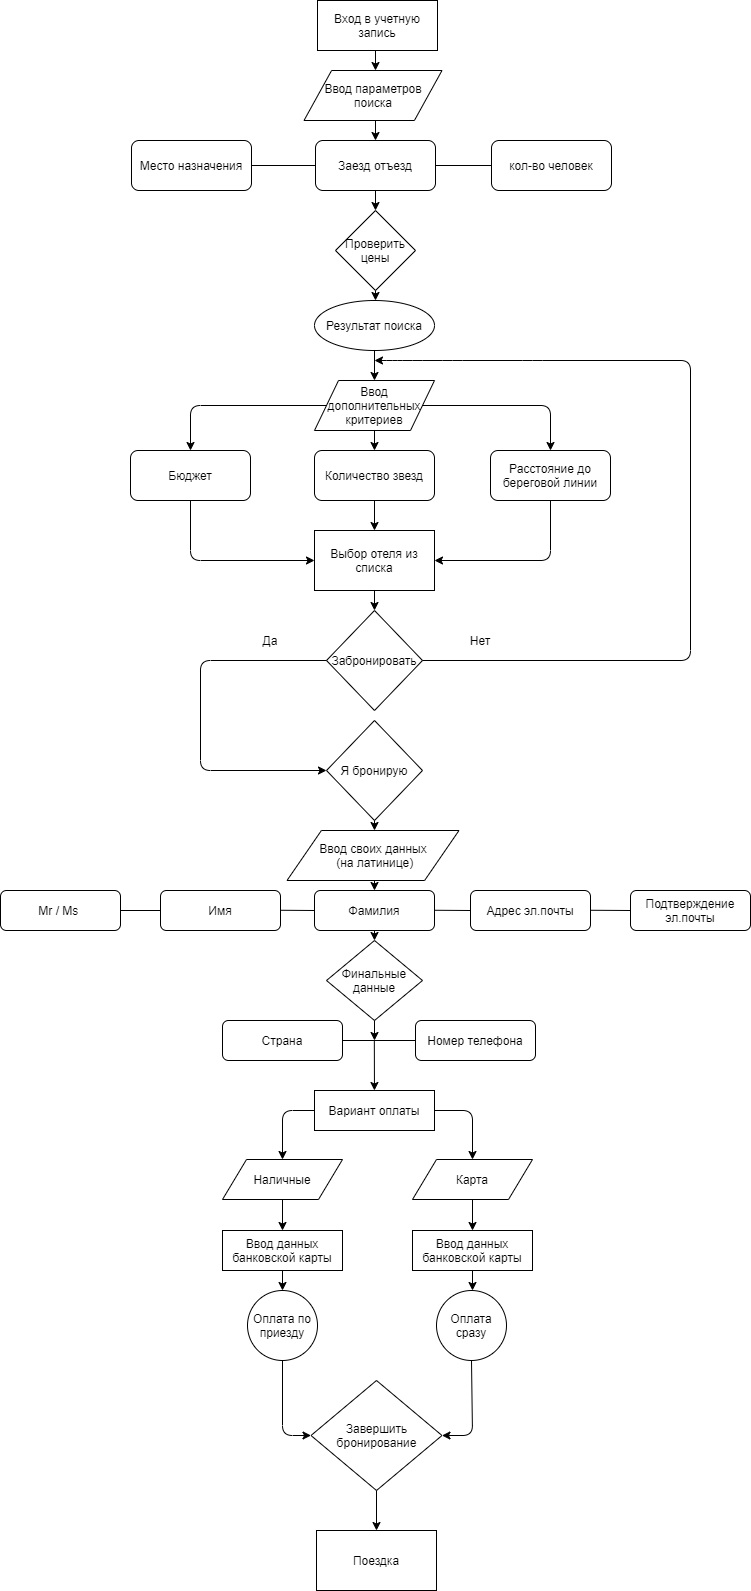

The diagram above was exported from draw.io. Its source (the exported page's mxGraphModel, read from the mxfile embedded in the PNG):
<mxGraphModel dx="1185" dy="621" grid="1" gridSize="10" guides="1" tooltips="1" connect="1" arrows="1" fold="1" page="1" pageScale="1" pageWidth="827" pageHeight="1169" math="0" shadow="0">
  <root>
    <mxCell id="0" />
    <mxCell id="1" parent="0" />
    <mxCell id="QXpZESkuUbUsnDf8TYVV-14" value="Место назначения" style="rounded=1;whiteSpace=wrap;html=1;" vertex="1" parent="1">
      <mxGeometry x="169" y="150" width="120" height="50" as="geometry" />
    </mxCell>
    <mxCell id="QXpZESkuUbUsnDf8TYVV-15" value="Заезд отъезд" style="rounded=1;whiteSpace=wrap;html=1;" vertex="1" parent="1">
      <mxGeometry x="353" y="150" width="120" height="50" as="geometry" />
    </mxCell>
    <mxCell id="QXpZESkuUbUsnDf8TYVV-16" value="кол-во человек" style="rounded=1;whiteSpace=wrap;html=1;" vertex="1" parent="1">
      <mxGeometry x="529" y="150" width="120" height="50" as="geometry" />
    </mxCell>
    <mxCell id="QXpZESkuUbUsnDf8TYVV-21" value="" style="endArrow=classic;html=1;exitX=0.5;exitY=1;exitDx=0;exitDy=0;entryX=0.5;entryY=0;entryDx=0;entryDy=0;" edge="1" parent="1" target="QXpZESkuUbUsnDf8TYVV-15">
      <mxGeometry width="50" height="50" relative="1" as="geometry">
        <mxPoint x="413" y="130" as="sourcePoint" />
        <mxPoint x="519" y="160" as="targetPoint" />
      </mxGeometry>
    </mxCell>
    <mxCell id="QXpZESkuUbUsnDf8TYVV-22" value="" style="endArrow=none;html=1;exitX=1;exitY=0.5;exitDx=0;exitDy=0;entryX=0;entryY=0.5;entryDx=0;entryDy=0;" edge="1" parent="1" source="QXpZESkuUbUsnDf8TYVV-15" target="QXpZESkuUbUsnDf8TYVV-16">
      <mxGeometry width="50" height="50" relative="1" as="geometry">
        <mxPoint x="469" y="210" as="sourcePoint" />
        <mxPoint x="509" y="190" as="targetPoint" />
      </mxGeometry>
    </mxCell>
    <mxCell id="QXpZESkuUbUsnDf8TYVV-24" value="" style="endArrow=none;html=1;exitX=1;exitY=0.5;exitDx=0;exitDy=0;entryX=0;entryY=0.5;entryDx=0;entryDy=0;" edge="1" parent="1" source="QXpZESkuUbUsnDf8TYVV-14" target="QXpZESkuUbUsnDf8TYVV-15">
      <mxGeometry width="50" height="50" relative="1" as="geometry">
        <mxPoint x="469" y="210" as="sourcePoint" />
        <mxPoint x="519" y="160" as="targetPoint" />
      </mxGeometry>
    </mxCell>
    <mxCell id="QXpZESkuUbUsnDf8TYVV-25" value="Проверить цены" style="rhombus;whiteSpace=wrap;html=1;" vertex="1" parent="1">
      <mxGeometry x="373" y="220" width="80" height="80" as="geometry" />
    </mxCell>
    <mxCell id="QXpZESkuUbUsnDf8TYVV-29" value="" style="endArrow=classic;html=1;exitX=0.5;exitY=1;exitDx=0;exitDy=0;" edge="1" parent="1" source="QXpZESkuUbUsnDf8TYVV-15">
      <mxGeometry width="50" height="50" relative="1" as="geometry">
        <mxPoint x="469" y="340" as="sourcePoint" />
        <mxPoint x="413" y="220" as="targetPoint" />
      </mxGeometry>
    </mxCell>
    <mxCell id="QXpZESkuUbUsnDf8TYVV-31" value="" style="endArrow=classic;html=1;exitX=0.5;exitY=1;exitDx=0;exitDy=0;" edge="1" parent="1" source="QXpZESkuUbUsnDf8TYVV-25">
      <mxGeometry width="50" height="50" relative="1" as="geometry">
        <mxPoint x="469" y="270" as="sourcePoint" />
        <mxPoint x="413" y="310" as="targetPoint" />
      </mxGeometry>
    </mxCell>
    <mxCell id="QXpZESkuUbUsnDf8TYVV-40" value="" style="endArrow=classic;html=1;" edge="1" parent="1">
      <mxGeometry width="50" height="50" relative="1" as="geometry">
        <mxPoint x="413" y="60" as="sourcePoint" />
        <mxPoint x="413" y="80" as="targetPoint" />
      </mxGeometry>
    </mxCell>
    <mxCell id="QXpZESkuUbUsnDf8TYVV-46" value="Результат поиска" style="ellipse;whiteSpace=wrap;html=1;" vertex="1" parent="1">
      <mxGeometry x="352" y="310" width="120" height="50" as="geometry" />
    </mxCell>
    <mxCell id="QXpZESkuUbUsnDf8TYVV-48" value="" style="endArrow=classic;html=1;exitX=0.5;exitY=1;exitDx=0;exitDy=0;entryX=0.5;entryY=0;entryDx=0;entryDy=0;" edge="1" parent="1" source="QXpZESkuUbUsnDf8TYVV-46">
      <mxGeometry width="50" height="50" relative="1" as="geometry">
        <mxPoint x="428" y="360" as="sourcePoint" />
        <mxPoint x="412" y="390" as="targetPoint" />
      </mxGeometry>
    </mxCell>
    <mxCell id="QXpZESkuUbUsnDf8TYVV-49" value="Бюджет" style="rounded=1;whiteSpace=wrap;html=1;" vertex="1" parent="1">
      <mxGeometry x="168" y="460" width="120" height="50" as="geometry" />
    </mxCell>
    <mxCell id="QXpZESkuUbUsnDf8TYVV-50" value="Количество звезд" style="rounded=1;whiteSpace=wrap;html=1;" vertex="1" parent="1">
      <mxGeometry x="352" y="460" width="120" height="50" as="geometry" />
    </mxCell>
    <mxCell id="QXpZESkuUbUsnDf8TYVV-51" value="Расстояние до береговой линии" style="rounded=1;whiteSpace=wrap;html=1;" vertex="1" parent="1">
      <mxGeometry x="528" y="460" width="120" height="50" as="geometry" />
    </mxCell>
    <mxCell id="QXpZESkuUbUsnDf8TYVV-52" value="" style="endArrow=classic;html=1;exitX=0.5;exitY=1;exitDx=0;exitDy=0;entryX=0.5;entryY=0;entryDx=0;entryDy=0;" edge="1" parent="1" target="QXpZESkuUbUsnDf8TYVV-50">
      <mxGeometry width="50" height="50" relative="1" as="geometry">
        <mxPoint x="412" y="440" as="sourcePoint" />
        <mxPoint x="478" y="440" as="targetPoint" />
      </mxGeometry>
    </mxCell>
    <mxCell id="QXpZESkuUbUsnDf8TYVV-57" value="" style="endArrow=classic;html=1;exitX=0.5;exitY=1;exitDx=0;exitDy=0;entryX=0.5;entryY=0;entryDx=0;entryDy=0;" edge="1" parent="1" source="QXpZESkuUbUsnDf8TYVV-50">
      <mxGeometry width="50" height="50" relative="1" as="geometry">
        <mxPoint x="408" y="430" as="sourcePoint" />
        <mxPoint x="412" y="540" as="targetPoint" />
      </mxGeometry>
    </mxCell>
    <mxCell id="QXpZESkuUbUsnDf8TYVV-59" value="Выбор отеля из списка" style="rounded=0;whiteSpace=wrap;html=1;" vertex="1" parent="1">
      <mxGeometry x="352" y="540" width="120" height="60" as="geometry" />
    </mxCell>
    <mxCell id="QXpZESkuUbUsnDf8TYVV-60" value="Забронировать" style="rhombus;whiteSpace=wrap;html=1;" vertex="1" parent="1">
      <mxGeometry x="364" y="620" width="96" height="100" as="geometry" />
    </mxCell>
    <mxCell id="QXpZESkuUbUsnDf8TYVV-62" value="" style="endArrow=classic;html=1;exitX=0;exitY=0.5;exitDx=0;exitDy=0;entryX=0;entryY=0.5;entryDx=0;entryDy=0;" edge="1" parent="1" source="QXpZESkuUbUsnDf8TYVV-60" target="QXpZESkuUbUsnDf8TYVV-67">
      <mxGeometry width="50" height="50" relative="1" as="geometry">
        <mxPoint x="408" y="630" as="sourcePoint" />
        <mxPoint x="238" y="770" as="targetPoint" />
        <Array as="points">
          <mxPoint x="238" y="670" />
          <mxPoint x="238" y="780" />
        </Array>
      </mxGeometry>
    </mxCell>
    <mxCell id="QXpZESkuUbUsnDf8TYVV-63" value="" style="endArrow=classic;html=1;exitX=0.5;exitY=1;exitDx=0;exitDy=0;entryX=0.5;entryY=0;entryDx=0;entryDy=0;" edge="1" parent="1" source="QXpZESkuUbUsnDf8TYVV-59" target="QXpZESkuUbUsnDf8TYVV-60">
      <mxGeometry width="50" height="50" relative="1" as="geometry">
        <mxPoint x="408" y="630" as="sourcePoint" />
        <mxPoint x="458" y="580" as="targetPoint" />
      </mxGeometry>
    </mxCell>
    <mxCell id="QXpZESkuUbUsnDf8TYVV-64" value="" style="endArrow=classic;html=1;exitX=1;exitY=0.5;exitDx=0;exitDy=0;" edge="1" parent="1" source="QXpZESkuUbUsnDf8TYVV-60">
      <mxGeometry width="50" height="50" relative="1" as="geometry">
        <mxPoint x="408" y="630" as="sourcePoint" />
        <mxPoint x="412" y="370" as="targetPoint" />
        <Array as="points">
          <mxPoint x="728" y="670" />
          <mxPoint x="728" y="370" />
          <mxPoint x="570" y="370" />
          <mxPoint x="490" y="370" />
          <mxPoint x="450" y="370" />
          <mxPoint x="430" y="370" />
        </Array>
      </mxGeometry>
    </mxCell>
    <mxCell id="QXpZESkuUbUsnDf8TYVV-65" value="Да" style="text;html=1;strokeColor=none;fillColor=none;align=center;verticalAlign=middle;whiteSpace=wrap;rounded=0;" vertex="1" parent="1">
      <mxGeometry x="288" y="640" width="40" height="20" as="geometry" />
    </mxCell>
    <mxCell id="QXpZESkuUbUsnDf8TYVV-66" value="Нет" style="text;html=1;strokeColor=none;fillColor=none;align=center;verticalAlign=middle;whiteSpace=wrap;rounded=0;" vertex="1" parent="1">
      <mxGeometry x="498" y="640" width="40" height="20" as="geometry" />
    </mxCell>
    <mxCell id="QXpZESkuUbUsnDf8TYVV-67" value="Я бронирую" style="rhombus;whiteSpace=wrap;html=1;" vertex="1" parent="1">
      <mxGeometry x="364" y="730" width="96" height="100" as="geometry" />
    </mxCell>
    <mxCell id="QXpZESkuUbUsnDf8TYVV-70" value="Mr / Ms&amp;nbsp;" style="rounded=1;whiteSpace=wrap;html=1;" vertex="1" parent="1">
      <mxGeometry x="38" y="900" width="120" height="40" as="geometry" />
    </mxCell>
    <mxCell id="QXpZESkuUbUsnDf8TYVV-71" value="Имя" style="rounded=1;whiteSpace=wrap;html=1;" vertex="1" parent="1">
      <mxGeometry x="198" y="900" width="120" height="40" as="geometry" />
    </mxCell>
    <mxCell id="QXpZESkuUbUsnDf8TYVV-72" value="Фамилия" style="rounded=1;whiteSpace=wrap;html=1;" vertex="1" parent="1">
      <mxGeometry x="352" y="900" width="120" height="40" as="geometry" />
    </mxCell>
    <mxCell id="QXpZESkuUbUsnDf8TYVV-73" value="Адрес эл.почты" style="rounded=1;whiteSpace=wrap;html=1;" vertex="1" parent="1">
      <mxGeometry x="508" y="900" width="120" height="40" as="geometry" />
    </mxCell>
    <mxCell id="QXpZESkuUbUsnDf8TYVV-74" value="Подтверждение эл.почты" style="rounded=1;whiteSpace=wrap;html=1;" vertex="1" parent="1">
      <mxGeometry x="668" y="900" width="120" height="40" as="geometry" />
    </mxCell>
    <mxCell id="QXpZESkuUbUsnDf8TYVV-75" value="" style="endArrow=none;html=1;exitX=1;exitY=0.5;exitDx=0;exitDy=0;entryX=0;entryY=0.5;entryDx=0;entryDy=0;" edge="1" parent="1" source="QXpZESkuUbUsnDf8TYVV-70" target="QXpZESkuUbUsnDf8TYVV-71">
      <mxGeometry width="50" height="50" relative="1" as="geometry">
        <mxPoint x="408" y="930" as="sourcePoint" />
        <mxPoint x="458" y="880" as="targetPoint" />
      </mxGeometry>
    </mxCell>
    <mxCell id="QXpZESkuUbUsnDf8TYVV-76" value="" style="endArrow=none;html=1;exitX=1;exitY=0.5;exitDx=0;exitDy=0;entryX=0;entryY=0.5;entryDx=0;entryDy=0;" edge="1" parent="1" target="QXpZESkuUbUsnDf8TYVV-72">
      <mxGeometry width="50" height="50" relative="1" as="geometry">
        <mxPoint x="318" y="919.76" as="sourcePoint" />
        <mxPoint x="348" y="920" as="targetPoint" />
      </mxGeometry>
    </mxCell>
    <mxCell id="QXpZESkuUbUsnDf8TYVV-77" value="" style="endArrow=none;html=1;exitX=1;exitY=0.5;exitDx=0;exitDy=0;entryX=0;entryY=0.5;entryDx=0;entryDy=0;" edge="1" parent="1" target="QXpZESkuUbUsnDf8TYVV-73">
      <mxGeometry width="50" height="50" relative="1" as="geometry">
        <mxPoint x="472" y="919.76" as="sourcePoint" />
        <mxPoint x="498" y="920" as="targetPoint" />
      </mxGeometry>
    </mxCell>
    <mxCell id="QXpZESkuUbUsnDf8TYVV-78" value="" style="endArrow=none;html=1;exitX=1;exitY=0.5;exitDx=0;exitDy=0;entryX=0;entryY=0.5;entryDx=0;entryDy=0;" edge="1" parent="1" target="QXpZESkuUbUsnDf8TYVV-74">
      <mxGeometry width="50" height="50" relative="1" as="geometry">
        <mxPoint x="628" y="919.76" as="sourcePoint" />
        <mxPoint x="664" y="920" as="targetPoint" />
      </mxGeometry>
    </mxCell>
    <mxCell id="QXpZESkuUbUsnDf8TYVV-79" value="" style="endArrow=classic;html=1;exitX=0.5;exitY=1;exitDx=0;exitDy=0;" edge="1" parent="1">
      <mxGeometry width="50" height="50" relative="1" as="geometry">
        <mxPoint x="412" y="890" as="sourcePoint" />
        <mxPoint x="412" y="900" as="targetPoint" />
      </mxGeometry>
    </mxCell>
    <mxCell id="QXpZESkuUbUsnDf8TYVV-80" value="" style="endArrow=classic;html=1;exitX=0.5;exitY=1;exitDx=0;exitDy=0;entryX=0.5;entryY=0;entryDx=0;entryDy=0;" edge="1" parent="1" source="QXpZESkuUbUsnDf8TYVV-67">
      <mxGeometry width="50" height="50" relative="1" as="geometry">
        <mxPoint x="348" y="900" as="sourcePoint" />
        <mxPoint x="412" y="840" as="targetPoint" />
      </mxGeometry>
    </mxCell>
    <mxCell id="QXpZESkuUbUsnDf8TYVV-81" value="Финальные данные" style="rhombus;whiteSpace=wrap;html=1;" vertex="1" parent="1">
      <mxGeometry x="364" y="950" width="96" height="80" as="geometry" />
    </mxCell>
    <mxCell id="QXpZESkuUbUsnDf8TYVV-82" value="" style="endArrow=classic;html=1;exitX=0.5;exitY=1;exitDx=0;exitDy=0;entryX=0.5;entryY=0;entryDx=0;entryDy=0;" edge="1" parent="1" source="QXpZESkuUbUsnDf8TYVV-72" target="QXpZESkuUbUsnDf8TYVV-81">
      <mxGeometry width="50" height="50" relative="1" as="geometry">
        <mxPoint x="150" y="900" as="sourcePoint" />
        <mxPoint x="200" y="850" as="targetPoint" />
      </mxGeometry>
    </mxCell>
    <mxCell id="QXpZESkuUbUsnDf8TYVV-84" value="Страна" style="rounded=1;whiteSpace=wrap;html=1;" vertex="1" parent="1">
      <mxGeometry x="260" y="1030" width="120" height="40" as="geometry" />
    </mxCell>
    <mxCell id="QXpZESkuUbUsnDf8TYVV-85" value="Номер телефона" style="rounded=1;whiteSpace=wrap;html=1;" vertex="1" parent="1">
      <mxGeometry x="453" y="1030" width="120" height="40" as="geometry" />
    </mxCell>
    <mxCell id="QXpZESkuUbUsnDf8TYVV-86" value="" style="endArrow=none;html=1;entryX=0;entryY=0.5;entryDx=0;entryDy=0;exitX=1;exitY=0.5;exitDx=0;exitDy=0;" edge="1" parent="1" source="QXpZESkuUbUsnDf8TYVV-84" target="QXpZESkuUbUsnDf8TYVV-85">
      <mxGeometry width="50" height="50" relative="1" as="geometry">
        <mxPoint x="320" y="1170" as="sourcePoint" />
        <mxPoint x="370" y="1120" as="targetPoint" />
      </mxGeometry>
    </mxCell>
    <mxCell id="QXpZESkuUbUsnDf8TYVV-87" value="" style="endArrow=classic;html=1;exitX=0.5;exitY=1;exitDx=0;exitDy=0;" edge="1" parent="1" source="QXpZESkuUbUsnDf8TYVV-81">
      <mxGeometry width="50" height="50" relative="1" as="geometry">
        <mxPoint x="320" y="1170" as="sourcePoint" />
        <mxPoint x="412" y="1050" as="targetPoint" />
      </mxGeometry>
    </mxCell>
    <mxCell id="QXpZESkuUbUsnDf8TYVV-88" value="Вариант оплаты" style="rounded=0;whiteSpace=wrap;html=1;" vertex="1" parent="1">
      <mxGeometry x="352" y="1100" width="120" height="40" as="geometry" />
    </mxCell>
    <mxCell id="QXpZESkuUbUsnDf8TYVV-89" value="Наличные" style="shape=parallelogram;perimeter=parallelogramPerimeter;whiteSpace=wrap;html=1;" vertex="1" parent="1">
      <mxGeometry x="260" y="1169" width="120" height="40" as="geometry" />
    </mxCell>
    <mxCell id="QXpZESkuUbUsnDf8TYVV-90" value="Карта" style="shape=parallelogram;perimeter=parallelogramPerimeter;whiteSpace=wrap;html=1;" vertex="1" parent="1">
      <mxGeometry x="450" y="1169" width="120" height="40" as="geometry" />
    </mxCell>
    <mxCell id="QXpZESkuUbUsnDf8TYVV-91" value="" style="endArrow=classic;html=1;entryX=0.5;entryY=0;entryDx=0;entryDy=0;exitX=0;exitY=0.5;exitDx=0;exitDy=0;" edge="1" parent="1" source="QXpZESkuUbUsnDf8TYVV-88" target="QXpZESkuUbUsnDf8TYVV-89">
      <mxGeometry width="50" height="50" relative="1" as="geometry">
        <mxPoint x="350" y="1120" as="sourcePoint" />
        <mxPoint x="230" y="1110" as="targetPoint" />
        <Array as="points">
          <mxPoint x="320" y="1120" />
        </Array>
      </mxGeometry>
    </mxCell>
    <mxCell id="QXpZESkuUbUsnDf8TYVV-92" value="" style="endArrow=classic;html=1;entryX=0.5;entryY=0;entryDx=0;entryDy=0;exitX=1;exitY=0.5;exitDx=0;exitDy=0;" edge="1" parent="1" source="QXpZESkuUbUsnDf8TYVV-88" target="QXpZESkuUbUsnDf8TYVV-90">
      <mxGeometry width="50" height="50" relative="1" as="geometry">
        <mxPoint x="490" y="1120" as="sourcePoint" />
        <mxPoint x="490" y="1110" as="targetPoint" />
        <Array as="points">
          <mxPoint x="510" y="1120" />
        </Array>
      </mxGeometry>
    </mxCell>
    <mxCell id="QXpZESkuUbUsnDf8TYVV-94" value="" style="endArrow=classic;html=1;exitX=0.5;exitY=1;exitDx=0;exitDy=0;" edge="1" parent="1" target="QXpZESkuUbUsnDf8TYVV-88">
      <mxGeometry width="50" height="50" relative="1" as="geometry">
        <mxPoint x="411.83" y="1049.9999999999998" as="sourcePoint" />
        <mxPoint x="411.83" y="1069.9999999999998" as="targetPoint" />
      </mxGeometry>
    </mxCell>
    <mxCell id="QXpZESkuUbUsnDf8TYVV-95" value="Ввод данных банковской карты" style="rounded=0;whiteSpace=wrap;html=1;" vertex="1" parent="1">
      <mxGeometry x="260" y="1240" width="120" height="40" as="geometry" />
    </mxCell>
    <mxCell id="QXpZESkuUbUsnDf8TYVV-98" value="Оплата сразу" style="ellipse;whiteSpace=wrap;html=1;aspect=fixed;" vertex="1" parent="1">
      <mxGeometry x="474" y="1300" width="70" height="70" as="geometry" />
    </mxCell>
    <mxCell id="QXpZESkuUbUsnDf8TYVV-100" value="Оплата по приезду" style="ellipse;whiteSpace=wrap;html=1;aspect=fixed;" vertex="1" parent="1">
      <mxGeometry x="285" y="1300" width="70" height="70" as="geometry" />
    </mxCell>
    <mxCell id="QXpZESkuUbUsnDf8TYVV-106" value="Завершить бронирование" style="rhombus;whiteSpace=wrap;html=1;" vertex="1" parent="1">
      <mxGeometry x="348.5" y="1390" width="131" height="110" as="geometry" />
    </mxCell>
    <mxCell id="QXpZESkuUbUsnDf8TYVV-107" value="" style="endArrow=classic;html=1;entryX=0;entryY=0.5;entryDx=0;entryDy=0;exitX=0.5;exitY=1;exitDx=0;exitDy=0;" edge="1" parent="1" source="QXpZESkuUbUsnDf8TYVV-100" target="QXpZESkuUbUsnDf8TYVV-106">
      <mxGeometry width="50" height="50" relative="1" as="geometry">
        <mxPoint x="310" y="1370" as="sourcePoint" />
        <mxPoint x="360" y="1320" as="targetPoint" />
        <Array as="points">
          <mxPoint x="320" y="1445" />
        </Array>
      </mxGeometry>
    </mxCell>
    <mxCell id="QXpZESkuUbUsnDf8TYVV-108" value="" style="endArrow=classic;html=1;exitX=0.5;exitY=1;exitDx=0;exitDy=0;entryX=1;entryY=0.5;entryDx=0;entryDy=0;" edge="1" parent="1" source="QXpZESkuUbUsnDf8TYVV-98" target="QXpZESkuUbUsnDf8TYVV-106">
      <mxGeometry width="50" height="50" relative="1" as="geometry">
        <mxPoint x="310" y="1370" as="sourcePoint" />
        <mxPoint x="360" y="1320" as="targetPoint" />
        <Array as="points">
          <mxPoint x="510" y="1445" />
        </Array>
      </mxGeometry>
    </mxCell>
    <mxCell id="QXpZESkuUbUsnDf8TYVV-109" value="Вход в учетную запись" style="rounded=0;whiteSpace=wrap;html=1;" vertex="1" parent="1">
      <mxGeometry x="355" y="10" width="120" height="50" as="geometry" />
    </mxCell>
    <mxCell id="QXpZESkuUbUsnDf8TYVV-112" value="Поездка" style="rounded=0;whiteSpace=wrap;html=1;" vertex="1" parent="1">
      <mxGeometry x="354" y="1540" width="120" height="60" as="geometry" />
    </mxCell>
    <mxCell id="QXpZESkuUbUsnDf8TYVV-113" value="" style="endArrow=classic;html=1;exitX=0.5;exitY=1;exitDx=0;exitDy=0;entryX=0.5;entryY=0;entryDx=0;entryDy=0;" edge="1" parent="1" source="QXpZESkuUbUsnDf8TYVV-106" target="QXpZESkuUbUsnDf8TYVV-112">
      <mxGeometry width="50" height="50" relative="1" as="geometry">
        <mxPoint x="430" y="1580" as="sourcePoint" />
        <mxPoint x="480" y="1530" as="targetPoint" />
      </mxGeometry>
    </mxCell>
    <mxCell id="QXpZESkuUbUsnDf8TYVV-114" value="" style="endArrow=classic;html=1;exitX=0;exitY=0.5;exitDx=0;exitDy=0;entryX=0.5;entryY=0;entryDx=0;entryDy=0;" edge="1" parent="1" source="QXpZESkuUbUsnDf8TYVV-131" target="QXpZESkuUbUsnDf8TYVV-49">
      <mxGeometry width="50" height="50" relative="1" as="geometry">
        <mxPoint x="352" y="415" as="sourcePoint" />
        <mxPoint x="520" y="550" as="targetPoint" />
        <Array as="points">
          <mxPoint x="228" y="415" />
        </Array>
      </mxGeometry>
    </mxCell>
    <mxCell id="QXpZESkuUbUsnDf8TYVV-118" value="Ввод данных банковской карты" style="rounded=0;whiteSpace=wrap;html=1;" vertex="1" parent="1">
      <mxGeometry x="450" y="1240" width="120" height="40" as="geometry" />
    </mxCell>
    <mxCell id="QXpZESkuUbUsnDf8TYVV-121" value="" style="endArrow=classic;html=1;exitX=0.5;exitY=1;exitDx=0;exitDy=0;entryX=0.5;entryY=0;entryDx=0;entryDy=0;" edge="1" parent="1" source="QXpZESkuUbUsnDf8TYVV-89" target="QXpZESkuUbUsnDf8TYVV-95">
      <mxGeometry width="50" height="50" relative="1" as="geometry">
        <mxPoint x="470" y="1400" as="sourcePoint" />
        <mxPoint x="520" y="1350" as="targetPoint" />
      </mxGeometry>
    </mxCell>
    <mxCell id="QXpZESkuUbUsnDf8TYVV-122" value="" style="endArrow=classic;html=1;exitX=0.5;exitY=1;exitDx=0;exitDy=0;entryX=0.5;entryY=0;entryDx=0;entryDy=0;" edge="1" parent="1" source="QXpZESkuUbUsnDf8TYVV-90" target="QXpZESkuUbUsnDf8TYVV-118">
      <mxGeometry width="50" height="50" relative="1" as="geometry">
        <mxPoint x="470" y="1400" as="sourcePoint" />
        <mxPoint x="520" y="1350" as="targetPoint" />
      </mxGeometry>
    </mxCell>
    <mxCell id="QXpZESkuUbUsnDf8TYVV-123" value="" style="endArrow=classic;html=1;exitX=0.5;exitY=1;exitDx=0;exitDy=0;entryX=0.5;entryY=0;entryDx=0;entryDy=0;" edge="1" parent="1" source="QXpZESkuUbUsnDf8TYVV-95" target="QXpZESkuUbUsnDf8TYVV-100">
      <mxGeometry width="50" height="50" relative="1" as="geometry">
        <mxPoint x="470" y="1400" as="sourcePoint" />
        <mxPoint x="520" y="1350" as="targetPoint" />
      </mxGeometry>
    </mxCell>
    <mxCell id="QXpZESkuUbUsnDf8TYVV-124" value="" style="endArrow=classic;html=1;exitX=0.5;exitY=1;exitDx=0;exitDy=0;" edge="1" parent="1" source="QXpZESkuUbUsnDf8TYVV-118">
      <mxGeometry width="50" height="50" relative="1" as="geometry">
        <mxPoint x="470" y="1400" as="sourcePoint" />
        <mxPoint x="510" y="1300" as="targetPoint" />
      </mxGeometry>
    </mxCell>
    <mxCell id="QXpZESkuUbUsnDf8TYVV-125" value="" style="endArrow=classic;html=1;exitX=1;exitY=0.5;exitDx=0;exitDy=0;entryX=0.5;entryY=0;entryDx=0;entryDy=0;" edge="1" parent="1" source="QXpZESkuUbUsnDf8TYVV-131" target="QXpZESkuUbUsnDf8TYVV-51">
      <mxGeometry width="50" height="50" relative="1" as="geometry">
        <mxPoint x="472" y="415" as="sourcePoint" />
        <mxPoint x="520" y="550" as="targetPoint" />
        <Array as="points">
          <mxPoint x="588" y="415" />
        </Array>
      </mxGeometry>
    </mxCell>
    <mxCell id="QXpZESkuUbUsnDf8TYVV-126" value="" style="endArrow=classic;html=1;exitX=0.5;exitY=1;exitDx=0;exitDy=0;entryX=0;entryY=0.5;entryDx=0;entryDy=0;" edge="1" parent="1" source="QXpZESkuUbUsnDf8TYVV-49" target="QXpZESkuUbUsnDf8TYVV-59">
      <mxGeometry width="50" height="50" relative="1" as="geometry">
        <mxPoint x="440" y="540" as="sourcePoint" />
        <mxPoint x="490" y="490" as="targetPoint" />
        <Array as="points">
          <mxPoint x="228" y="570" />
        </Array>
      </mxGeometry>
    </mxCell>
    <mxCell id="QXpZESkuUbUsnDf8TYVV-127" value="" style="endArrow=classic;html=1;exitX=0.5;exitY=1;exitDx=0;exitDy=0;entryX=1;entryY=0.5;entryDx=0;entryDy=0;" edge="1" parent="1" source="QXpZESkuUbUsnDf8TYVV-51" target="QXpZESkuUbUsnDf8TYVV-59">
      <mxGeometry width="50" height="50" relative="1" as="geometry">
        <mxPoint x="440" y="540" as="sourcePoint" />
        <mxPoint x="490" y="490" as="targetPoint" />
        <Array as="points">
          <mxPoint x="588" y="570" />
        </Array>
      </mxGeometry>
    </mxCell>
    <mxCell id="QXpZESkuUbUsnDf8TYVV-130" value="&lt;span style=&quot;white-space: normal&quot;&gt;Ввод параметров поиска&lt;/span&gt;" style="shape=parallelogram;perimeter=parallelogramPerimeter;whiteSpace=wrap;html=1;" vertex="1" parent="1">
      <mxGeometry x="341.5" y="80" width="138" height="50" as="geometry" />
    </mxCell>
    <mxCell id="QXpZESkuUbUsnDf8TYVV-131" value="&lt;span style=&quot;white-space: normal&quot;&gt;Ввод дополнительных критериев&lt;/span&gt;" style="shape=parallelogram;perimeter=parallelogramPerimeter;whiteSpace=wrap;html=1;" vertex="1" parent="1">
      <mxGeometry x="352" y="390" width="120" height="50" as="geometry" />
    </mxCell>
    <mxCell id="QXpZESkuUbUsnDf8TYVV-132" value="&lt;span style=&quot;white-space: normal&quot;&gt;Ввод своих данных&lt;br&gt;&amp;nbsp;(на латинице)&lt;/span&gt;" style="shape=parallelogram;perimeter=parallelogramPerimeter;whiteSpace=wrap;html=1;" vertex="1" parent="1">
      <mxGeometry x="324.5" y="840" width="172" height="50" as="geometry" />
    </mxCell>
  </root>
</mxGraphModel>